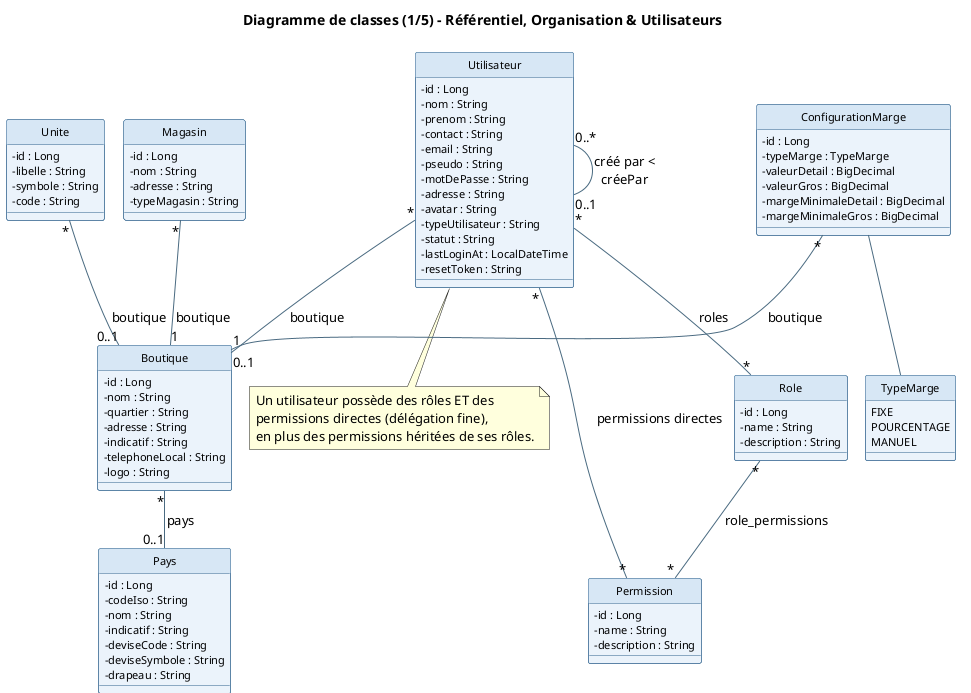

The diagram above was rendered by PlantUML. Its source (embedded in the PNG):
@startuml JAKO-DANAYA_class_1_referentiel
!pragma layout smetana
skinparam shadowing false
skinparam backgroundColor #FFFFFF
skinparam defaultFontName "Helvetica"
skinparam classFontSize 12
skinparam classAttributeFontSize 11
skinparam classAttributeIconSize 0
skinparam class {
  BackgroundColor #EAF2FB
  BorderColor #2C5F8A
  ArrowColor #4A6A80
  HeaderBackgroundColor #D7E7F5
}
hide circle
title Diagramme de classes (1/5) - Référentiel, Organisation & Utilisateurs

class Pays {
  -id : Long
  -codeIso : String
  -nom : String
  -indicatif : String
  -deviseCode : String
  -deviseSymbole : String
  -drapeau : String
}

class Boutique {
  -id : Long
  -nom : String
  -quartier : String
  -adresse : String
  -indicatif : String
  -telephoneLocal : String
  -logo : String
}

class Magasin {
  -id : Long
  -nom : String
  -adresse : String
  -typeMagasin : String
}

class Unite {
  -id : Long
  -libelle : String
  -symbole : String
  -code : String
}

class Role {
  -id : Long
  -name : String
  -description : String
}

class Permission {
  -id : Long
  -name : String
  -description : String
}

class Utilisateur {
  -id : Long
  -nom : String
  -prenom : String
  -contact : String
  -email : String
  -pseudo : String
  -motDePasse : String
  -adresse : String
  -avatar : String
  -typeUtilisateur : String
  -statut : String
  -lastLoginAt : LocalDateTime
  -resetToken : String
}

class ConfigurationMarge {
  -id : Long
  -typeMarge : TypeMarge
  -valeurDetail : BigDecimal
  -valeurGros : BigDecimal
  -margeMinimaleDetail : BigDecimal
  -margeMinimaleGros : BigDecimal
}

enum TypeMarge {
  FIXE
  POURCENTAGE
  MANUEL
}

Boutique "*" -- "0..1" Pays : pays >
Magasin "*" -- "1" Boutique : boutique >
Unite "*" -- "0..1" Boutique : boutique >
Utilisateur "*" -- "0..1" Boutique : boutique >
Utilisateur "0..*" -- "0..1" Utilisateur : créé par <\ncréePar
Utilisateur "*" -- "*" Role : roles
Utilisateur "*" -- "*" Permission : permissions directes
Role "*" -- "*" Permission : role_permissions
ConfigurationMarge "*" -- "1" Boutique : boutique >
ConfigurationMarge -- TypeMarge

note bottom of Utilisateur
  Un utilisateur possède des rôles ET des
  permissions directes (délégation fine),
  en plus des permissions héritées de ses rôles.
end note

@enduml